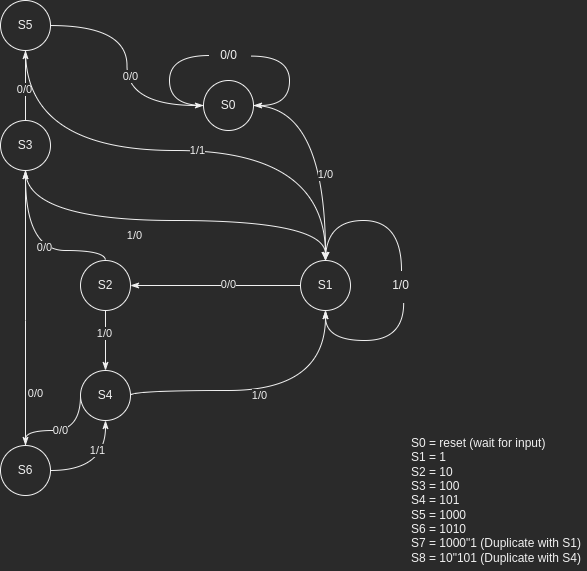

The diagram above was exported from draw.io. Its source (the exported page's mxGraphModel, read from the mxfile embedded in the PNG):
<mxGraphModel dx="811" dy="506" grid="1" gridSize="10" guides="1" tooltips="1" connect="1" arrows="1" fold="1" page="1" pageScale="1" pageWidth="827" pageHeight="1169" math="0" shadow="0">
  <root>
    <mxCell id="0" />
    <mxCell id="1" parent="0" />
    <mxCell id="YF2FYbLSxBTRFx41Z4il-3" value="&lt;div style=&quot;text-align: left;&quot;&gt;&lt;span style=&quot;background-color: initial;&quot;&gt;S0 = reset (wait for input)&lt;/span&gt;&lt;/div&gt;&lt;div style=&quot;text-align: left;&quot;&gt;&lt;span style=&quot;background-color: initial;&quot;&gt;S1 = 1&lt;/span&gt;&lt;/div&gt;&lt;div style=&quot;text-align: left;&quot;&gt;&lt;span style=&quot;background-color: initial;&quot;&gt;S2 = 10&lt;/span&gt;&lt;/div&gt;&lt;div style=&quot;text-align: left;&quot;&gt;&lt;span style=&quot;background-color: initial;&quot;&gt;S3 = 100&lt;/span&gt;&lt;/div&gt;&lt;div style=&quot;text-align: left;&quot;&gt;&lt;span style=&quot;background-color: initial;&quot;&gt;S4 = 101&lt;/span&gt;&lt;/div&gt;&lt;div style=&quot;text-align: left;&quot;&gt;&lt;span style=&quot;background-color: initial;&quot;&gt;S5 = 1000&lt;/span&gt;&lt;/div&gt;&lt;div style=&quot;text-align: left;&quot;&gt;S6 = 1010&lt;/div&gt;&lt;div style=&quot;text-align: left;&quot;&gt;S7 = 1000&quot;1 (Duplicate with S1)&lt;/div&gt;&lt;div style=&quot;text-align: left;&quot;&gt;S8 = 10&quot;101 (Duplicate with S4)&lt;/div&gt;" style="text;html=1;strokeColor=none;fillColor=none;align=center;verticalAlign=middle;whiteSpace=wrap;rounded=0;" parent="1" vertex="1">
      <mxGeometry x="576" y="570" width="180" height="140" as="geometry" />
    </mxCell>
    <mxCell id="YF2FYbLSxBTRFx41Z4il-143" style="edgeStyle=orthogonalEdgeStyle;curved=1;rounded=0;orthogonalLoop=1;jettySize=auto;html=1;endArrow=none;endFill=0;entryX=0.025;entryY=0.5;entryDx=0;entryDy=0;entryPerimeter=0;exitX=0;exitY=0.5;exitDx=0;exitDy=0;" parent="1" source="YF2FYbLSxBTRFx41Z4il-140" target="YF2FYbLSxBTRFx41Z4il-142" edge="1">
      <mxGeometry relative="1" as="geometry">
        <mxPoint x="299" y="190" as="targetPoint" />
        <Array as="points">
          <mxPoint x="339" y="245" />
          <mxPoint x="339" y="195" />
        </Array>
      </mxGeometry>
    </mxCell>
    <mxCell id="YF2FYbLSxBTRFx41Z4il-146" style="edgeStyle=orthogonalEdgeStyle;curved=1;rounded=0;orthogonalLoop=1;jettySize=auto;html=1;endArrow=classic;endFill=1;" parent="1" source="YF2FYbLSxBTRFx41Z4il-140" target="YF2FYbLSxBTRFx41Z4il-147" edge="1">
      <mxGeometry relative="1" as="geometry">
        <mxPoint x="399" y="390" as="targetPoint" />
      </mxGeometry>
    </mxCell>
    <mxCell id="YF2FYbLSxBTRFx41Z4il-148" value="1/0" style="edgeLabel;html=1;align=center;verticalAlign=middle;resizable=0;points=[];" parent="YF2FYbLSxBTRFx41Z4il-146" vertex="1" connectable="0">
      <mxGeometry x="0.36" y="1" relative="1" as="geometry">
        <mxPoint x="-1" y="-14" as="offset" />
      </mxGeometry>
    </mxCell>
    <mxCell id="YF2FYbLSxBTRFx41Z4il-140" value="S0" style="ellipse;whiteSpace=wrap;html=1;aspect=fixed;" parent="1" vertex="1">
      <mxGeometry x="373" y="220" width="50" height="50" as="geometry" />
    </mxCell>
    <mxCell id="YF2FYbLSxBTRFx41Z4il-145" style="edgeStyle=orthogonalEdgeStyle;curved=1;rounded=0;orthogonalLoop=1;jettySize=auto;html=1;endArrow=classicThin;endFill=1;entryX=1;entryY=0.5;entryDx=0;entryDy=0;exitX=1.065;exitY=0.52;exitDx=0;exitDy=0;exitPerimeter=0;" parent="1" source="YF2FYbLSxBTRFx41Z4il-142" target="YF2FYbLSxBTRFx41Z4il-140" edge="1">
      <mxGeometry relative="1" as="geometry">
        <mxPoint x="439" y="240" as="targetPoint" />
        <mxPoint x="439" y="180" as="sourcePoint" />
        <Array as="points">
          <mxPoint x="459" y="196" />
          <mxPoint x="459" y="245" />
        </Array>
      </mxGeometry>
    </mxCell>
    <mxCell id="YF2FYbLSxBTRFx41Z4il-142" value="0/0" style="text;html=1;align=center;verticalAlign=middle;resizable=0;points=[];autosize=1;strokeColor=none;fillColor=none;" parent="1" vertex="1">
      <mxGeometry x="378" y="180" width="40" height="30" as="geometry" />
    </mxCell>
    <mxCell id="YF2FYbLSxBTRFx41Z4il-159" style="edgeStyle=orthogonalEdgeStyle;curved=1;rounded=0;orthogonalLoop=1;jettySize=auto;html=1;entryX=0.525;entryY=0;entryDx=0;entryDy=0;entryPerimeter=0;endArrow=none;endFill=0;exitX=0.5;exitY=0;exitDx=0;exitDy=0;" parent="1" source="YF2FYbLSxBTRFx41Z4il-147" target="YF2FYbLSxBTRFx41Z4il-151" edge="1">
      <mxGeometry relative="1" as="geometry">
        <mxPoint x="574.999976218776" y="385.0344827586207" as="sourcePoint" />
        <Array as="points">
          <mxPoint x="495" y="360" />
          <mxPoint x="571" y="360" />
        </Array>
      </mxGeometry>
    </mxCell>
    <mxCell id="YF2FYbLSxBTRFx41Z4il-162" style="edgeStyle=orthogonalEdgeStyle;curved=1;rounded=0;orthogonalLoop=1;jettySize=auto;html=1;endArrow=classicThin;endFill=1;" parent="1" source="YF2FYbLSxBTRFx41Z4il-147" target="YF2FYbLSxBTRFx41Z4il-163" edge="1">
      <mxGeometry relative="1" as="geometry">
        <mxPoint x="260" y="390" as="targetPoint" />
      </mxGeometry>
    </mxCell>
    <mxCell id="YF2FYbLSxBTRFx41Z4il-164" value="0/0" style="edgeLabel;html=1;align=center;verticalAlign=middle;resizable=0;points=[];" parent="YF2FYbLSxBTRFx41Z4il-162" vertex="1" connectable="0">
      <mxGeometry x="-0.1506" y="-1" relative="1" as="geometry">
        <mxPoint as="offset" />
      </mxGeometry>
    </mxCell>
    <mxCell id="YF2FYbLSxBTRFx41Z4il-147" value="S1" style="ellipse;whiteSpace=wrap;html=1;aspect=fixed;align=center;" parent="1" vertex="1">
      <mxGeometry x="470" y="400" width="50" height="50" as="geometry" />
    </mxCell>
    <mxCell id="YF2FYbLSxBTRFx41Z4il-210" value="" style="edgeStyle=orthogonalEdgeStyle;curved=1;rounded=0;orthogonalLoop=1;jettySize=auto;html=1;endArrow=classicThin;endFill=1;entryX=0.5;entryY=1;entryDx=0;entryDy=0;exitX=0.579;exitY=1.08;exitDx=0;exitDy=0;exitPerimeter=0;" parent="1" source="YF2FYbLSxBTRFx41Z4il-151" target="YF2FYbLSxBTRFx41Z4il-147" edge="1">
      <mxGeometry relative="1" as="geometry">
        <mxPoint x="640" y="470" as="sourcePoint" />
        <mxPoint x="550" y="410" as="targetPoint" />
        <Array as="points">
          <mxPoint x="573" y="480" />
          <mxPoint x="495" y="480" />
        </Array>
      </mxGeometry>
    </mxCell>
    <mxCell id="YF2FYbLSxBTRFx41Z4il-151" value="1/0" style="text;html=1;align=center;verticalAlign=middle;resizable=0;points=[];autosize=1;strokeColor=none;fillColor=none;" parent="1" vertex="1">
      <mxGeometry x="550" y="410" width="40" height="30" as="geometry" />
    </mxCell>
    <mxCell id="YF2FYbLSxBTRFx41Z4il-184" style="edgeStyle=orthogonalEdgeStyle;curved=1;rounded=0;orthogonalLoop=1;jettySize=auto;html=1;entryX=0.5;entryY=1;entryDx=0;entryDy=0;endArrow=classicThin;endFill=1;" parent="1" source="YF2FYbLSxBTRFx41Z4il-163" target="YF2FYbLSxBTRFx41Z4il-166" edge="1">
      <mxGeometry relative="1" as="geometry">
        <Array as="points">
          <mxPoint x="275" y="390" />
          <mxPoint x="195" y="390" />
        </Array>
      </mxGeometry>
    </mxCell>
    <mxCell id="YF2FYbLSxBTRFx41Z4il-185" value="0/0" style="edgeLabel;html=1;align=center;verticalAlign=middle;resizable=0;points=[];" parent="YF2FYbLSxBTRFx41Z4il-184" vertex="1" connectable="0">
      <mxGeometry x="0.1994" y="-8" relative="1" as="geometry">
        <mxPoint x="11" y="8" as="offset" />
      </mxGeometry>
    </mxCell>
    <mxCell id="YF2FYbLSxBTRFx41Z4il-188" style="edgeStyle=orthogonalEdgeStyle;curved=1;rounded=0;orthogonalLoop=1;jettySize=auto;html=1;endArrow=classicThin;endFill=1;entryX=0.5;entryY=0;entryDx=0;entryDy=0;" parent="1" source="YF2FYbLSxBTRFx41Z4il-163" target="YF2FYbLSxBTRFx41Z4il-189" edge="1">
      <mxGeometry relative="1" as="geometry">
        <mxPoint x="275" y="490" as="targetPoint" />
      </mxGeometry>
    </mxCell>
    <mxCell id="YF2FYbLSxBTRFx41Z4il-197" value="1/0" style="edgeLabel;html=1;align=center;verticalAlign=middle;resizable=0;points=[];" parent="YF2FYbLSxBTRFx41Z4il-188" vertex="1" connectable="0">
      <mxGeometry x="-0.26" y="-1" relative="1" as="geometry">
        <mxPoint as="offset" />
      </mxGeometry>
    </mxCell>
    <mxCell id="YF2FYbLSxBTRFx41Z4il-163" value="S2" style="ellipse;whiteSpace=wrap;html=1;aspect=fixed;align=center;" parent="1" vertex="1">
      <mxGeometry x="250" y="400" width="50" height="50" as="geometry" />
    </mxCell>
    <mxCell id="YF2FYbLSxBTRFx41Z4il-168" style="edgeStyle=orthogonalEdgeStyle;curved=1;rounded=0;orthogonalLoop=1;jettySize=auto;html=1;entryX=0.5;entryY=0;entryDx=0;entryDy=0;endArrow=classicThin;endFill=1;" parent="1" source="YF2FYbLSxBTRFx41Z4il-166" target="YF2FYbLSxBTRFx41Z4il-147" edge="1">
      <mxGeometry relative="1" as="geometry">
        <Array as="points">
          <mxPoint x="195" y="360" />
          <mxPoint x="495" y="360" />
        </Array>
      </mxGeometry>
    </mxCell>
    <mxCell id="YF2FYbLSxBTRFx41Z4il-169" value="1/0" style="edgeLabel;html=1;align=center;verticalAlign=middle;resizable=0;points=[];" parent="YF2FYbLSxBTRFx41Z4il-168" vertex="1" connectable="0">
      <mxGeometry x="-0.1604" y="-16" relative="1" as="geometry">
        <mxPoint x="-5" y="-1" as="offset" />
      </mxGeometry>
    </mxCell>
    <mxCell id="YF2FYbLSxBTRFx41Z4il-186" style="edgeStyle=orthogonalEdgeStyle;curved=1;rounded=0;orthogonalLoop=1;jettySize=auto;html=1;entryX=0.5;entryY=1;entryDx=0;entryDy=0;endArrow=classicThin;endFill=1;" parent="1" source="YF2FYbLSxBTRFx41Z4il-166" target="YF2FYbLSxBTRFx41Z4il-171" edge="1">
      <mxGeometry relative="1" as="geometry" />
    </mxCell>
    <mxCell id="YF2FYbLSxBTRFx41Z4il-187" value="0/0" style="edgeLabel;html=1;align=center;verticalAlign=middle;resizable=0;points=[];" parent="YF2FYbLSxBTRFx41Z4il-186" vertex="1" connectable="0">
      <mxGeometry x="-0.1259" y="1" relative="1" as="geometry">
        <mxPoint as="offset" />
      </mxGeometry>
    </mxCell>
    <mxCell id="YF2FYbLSxBTRFx41Z4il-166" value="S3" style="ellipse;whiteSpace=wrap;html=1;aspect=fixed;align=center;" parent="1" vertex="1">
      <mxGeometry x="170" y="260" width="50" height="50" as="geometry" />
    </mxCell>
    <mxCell id="YF2FYbLSxBTRFx41Z4il-173" style="edgeStyle=orthogonalEdgeStyle;curved=1;rounded=0;orthogonalLoop=1;jettySize=auto;html=1;entryX=0;entryY=0.5;entryDx=0;entryDy=0;endArrow=classicThin;endFill=1;" parent="1" source="YF2FYbLSxBTRFx41Z4il-171" target="YF2FYbLSxBTRFx41Z4il-140" edge="1">
      <mxGeometry relative="1" as="geometry" />
    </mxCell>
    <mxCell id="YF2FYbLSxBTRFx41Z4il-174" value="0/0" style="edgeLabel;html=1;align=center;verticalAlign=middle;resizable=0;points=[];" parent="YF2FYbLSxBTRFx41Z4il-173" vertex="1" connectable="0">
      <mxGeometry x="0.0924" y="3" relative="1" as="geometry">
        <mxPoint as="offset" />
      </mxGeometry>
    </mxCell>
    <mxCell id="YF2FYbLSxBTRFx41Z4il-211" style="edgeStyle=orthogonalEdgeStyle;curved=1;rounded=0;orthogonalLoop=1;jettySize=auto;html=1;entryX=0.5;entryY=0;entryDx=0;entryDy=0;endArrow=classicThin;endFill=1;" parent="1" source="YF2FYbLSxBTRFx41Z4il-171" target="YF2FYbLSxBTRFx41Z4il-147" edge="1">
      <mxGeometry relative="1" as="geometry">
        <Array as="points">
          <mxPoint x="195" y="290" />
          <mxPoint x="495" y="290" />
        </Array>
      </mxGeometry>
    </mxCell>
    <mxCell id="YF2FYbLSxBTRFx41Z4il-212" value="1/1" style="edgeLabel;html=1;align=center;verticalAlign=middle;resizable=0;points=[];" parent="YF2FYbLSxBTRFx41Z4il-211" vertex="1" connectable="0">
      <mxGeometry x="0.0664" relative="1" as="geometry">
        <mxPoint as="offset" />
      </mxGeometry>
    </mxCell>
    <mxCell id="YF2FYbLSxBTRFx41Z4il-171" value="S5" style="ellipse;whiteSpace=wrap;html=1;aspect=fixed;align=center;" parent="1" vertex="1">
      <mxGeometry x="170" y="140" width="50" height="50" as="geometry" />
    </mxCell>
    <mxCell id="YF2FYbLSxBTRFx41Z4il-190" style="edgeStyle=orthogonalEdgeStyle;curved=1;rounded=0;orthogonalLoop=1;jettySize=auto;html=1;endArrow=classicThin;endFill=1;exitX=0;exitY=0.5;exitDx=0;exitDy=0;" parent="1" source="YF2FYbLSxBTRFx41Z4il-189" target="YF2FYbLSxBTRFx41Z4il-191" edge="1">
      <mxGeometry relative="1" as="geometry">
        <mxPoint x="275" y="580" as="targetPoint" />
        <Array as="points">
          <mxPoint x="250" y="570" />
          <mxPoint x="195" y="570" />
        </Array>
      </mxGeometry>
    </mxCell>
    <mxCell id="YF2FYbLSxBTRFx41Z4il-193" value="0/0" style="edgeLabel;html=1;align=center;verticalAlign=middle;resizable=0;points=[];" parent="YF2FYbLSxBTRFx41Z4il-190" vertex="1" connectable="0">
      <mxGeometry x="-0.1525" relative="1" as="geometry">
        <mxPoint x="-11" as="offset" />
      </mxGeometry>
    </mxCell>
    <mxCell id="YF2FYbLSxBTRFx41Z4il-194" style="edgeStyle=orthogonalEdgeStyle;curved=1;rounded=0;orthogonalLoop=1;jettySize=auto;html=1;entryX=0.5;entryY=1;entryDx=0;entryDy=0;endArrow=classicThin;endFill=1;exitX=1;exitY=0.5;exitDx=0;exitDy=0;" parent="1" source="YF2FYbLSxBTRFx41Z4il-189" target="YF2FYbLSxBTRFx41Z4il-147" edge="1">
      <mxGeometry relative="1" as="geometry">
        <Array as="points">
          <mxPoint x="300" y="530" />
          <mxPoint x="495" y="530" />
        </Array>
      </mxGeometry>
    </mxCell>
    <mxCell id="YF2FYbLSxBTRFx41Z4il-195" value="1/0" style="edgeLabel;html=1;align=center;verticalAlign=middle;resizable=0;points=[];" parent="YF2FYbLSxBTRFx41Z4il-194" vertex="1" connectable="0">
      <mxGeometry x="-0.2762" y="7" relative="1" as="geometry">
        <mxPoint x="33" y="12" as="offset" />
      </mxGeometry>
    </mxCell>
    <mxCell id="YF2FYbLSxBTRFx41Z4il-189" value="S4" style="ellipse;whiteSpace=wrap;html=1;aspect=fixed;align=center;" parent="1" vertex="1">
      <mxGeometry x="250" y="510" width="50" height="50" as="geometry" />
    </mxCell>
    <mxCell id="YF2FYbLSxBTRFx41Z4il-198" style="edgeStyle=orthogonalEdgeStyle;curved=1;rounded=0;orthogonalLoop=1;jettySize=auto;html=1;entryX=0.5;entryY=1;entryDx=0;entryDy=0;endArrow=classicThin;endFill=1;" parent="1" source="YF2FYbLSxBTRFx41Z4il-191" target="YF2FYbLSxBTRFx41Z4il-166" edge="1">
      <mxGeometry relative="1" as="geometry">
        <Array as="points">
          <mxPoint x="195" y="460" />
          <mxPoint x="195" y="460" />
        </Array>
      </mxGeometry>
    </mxCell>
    <mxCell id="YF2FYbLSxBTRFx41Z4il-199" value="0/0" style="edgeLabel;html=1;align=center;verticalAlign=middle;resizable=0;points=[];" parent="YF2FYbLSxBTRFx41Z4il-198" vertex="1" connectable="0">
      <mxGeometry x="0.2287" y="-3" relative="1" as="geometry">
        <mxPoint x="7" y="117" as="offset" />
      </mxGeometry>
    </mxCell>
    <mxCell id="YF2FYbLSxBTRFx41Z4il-213" style="edgeStyle=orthogonalEdgeStyle;curved=1;rounded=0;orthogonalLoop=1;jettySize=auto;html=1;entryX=0.5;entryY=1;entryDx=0;entryDy=0;endArrow=classicThin;endFill=1;" parent="1" source="YF2FYbLSxBTRFx41Z4il-191" target="YF2FYbLSxBTRFx41Z4il-189" edge="1">
      <mxGeometry relative="1" as="geometry" />
    </mxCell>
    <mxCell id="YF2FYbLSxBTRFx41Z4il-214" value="1/1" style="edgeLabel;html=1;align=center;verticalAlign=middle;resizable=0;points=[];" parent="YF2FYbLSxBTRFx41Z4il-213" vertex="1" connectable="0">
      <mxGeometry x="0.442" y="8" relative="1" as="geometry">
        <mxPoint as="offset" />
      </mxGeometry>
    </mxCell>
    <mxCell id="YF2FYbLSxBTRFx41Z4il-191" value="S6" style="ellipse;whiteSpace=wrap;html=1;aspect=fixed;align=center;" parent="1" vertex="1">
      <mxGeometry x="170" y="585" width="50" height="50" as="geometry" />
    </mxCell>
  </root>
</mxGraphModel>